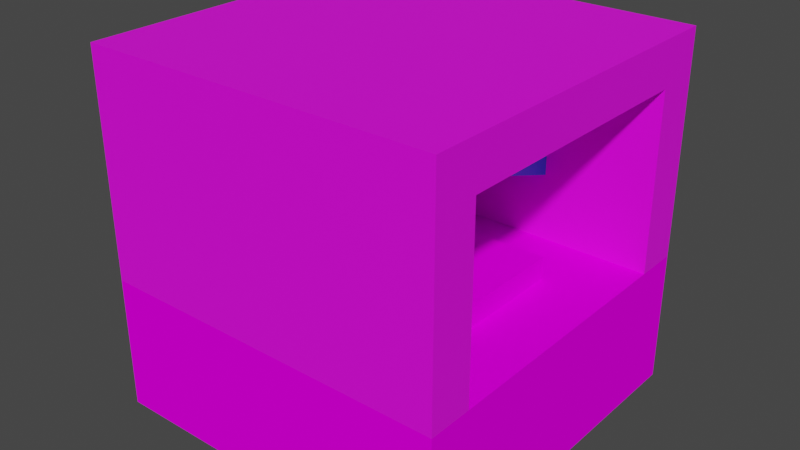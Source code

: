 # Source: redstone_energy_generator.blend  (saved by Blender 2.92.15; exported with 4.5.12 LTS)
import bpy
from mathutils import Matrix  # noqa: F401  (used for matrix-valued properties, if any)

bpy.ops.wm.read_factory_settings(use_empty=True)
scene = bpy.context.scene
scene.name = 'Scene'

# ---- images (referenced by path relative to the original .blend; pixels are not part of the script)
import os
ASSET_DIR = os.environ.get("B2B_ASSET_DIR", "")  # directory of the original .blend (textures are referenced by path, not embedded)
HERE = os.path.dirname(os.path.abspath(__file__))  # packed textures are extracted next to this script under _unpacked/

def load_image(name, relpath, width, height, colorspace="sRGB"):
    """Load a texture the original file referenced (path relative to the .blend, or extracted next to this script)."""
    p = next((c for c in (os.path.join(HERE, relpath), os.path.join(ASSET_DIR, relpath)) if relpath and os.path.exists(c)), "")
    if p:
        img = bpy.data.images.load(p, check_existing=True)
        img.name = name
    else:  # same state as the original file: an image datablock whose file is absent (Cycles renders it pink)
        img = bpy.data.images.new(name, width, height)
        img.source = "FILE"
        img.filepath = "//" + (relpath or name)
    img.colorspace_settings.name = colorspace
    return img
img_cobblestone_png = load_image('cobblestone.png', 'textures/cobblestone.png', 1024, 1024, 'sRGB')
img_redstone_energy_generator_upper_png = load_image('redstone_energy_generator_upper.png', 'textures/redstone_energy_generator_upper.png', 1024, 1024, 'sRGB')

# ---- materials (node trees are filled in below, after node groups)
mat_materialabsorber = bpy.data.materials.new('MaterialAbsorber')
mat_materialabsorber.alpha_threshold = 0.0
mat_materialabsorber.use_transparent_shadow = False
mat_materialabsorber.line_color = (0.0, 0.0, 0.0, 1.0)
mat_materialbottom = bpy.data.materials.new('MaterialBottom')
mat_materialbottom.use_transparent_shadow = False
mat_materialupperbase = bpy.data.materials.new('MaterialUpperBase')
mat_materialupperbase.use_transparent_shadow = False
mat_materialitembase = bpy.data.materials.new('MaterialItemBase')
mat_materialitembase.use_transparent_shadow = False

# ---- material node trees
mat_materialabsorber.use_nodes = True; mat_materialabsorber.node_tree.nodes.clear()
_N = mat_materialabsorber.node_tree.nodes; _L = mat_materialabsorber.node_tree.links
n0 = _N.new('ShaderNodeOutputMaterial'); n0.name = 'Material Output'; n0.location = (300, 300)
n1 = _N.new('ShaderNodeBsdfPrincipled'); n1.name = 'Principled BSDF'; n1.location = (10, 300)
n1.distribution = 'GGX'
n1.subsurface_method = 'BURLEY'
n1.inputs[0].default_value = (0.04846, 0.5116, 0.8, 1.0)
n1.inputs[2].default_value = 0.4
n1.inputs[3].default_value = 1.45
n1.inputs[27].default_value = (0.0, 0.0, 0.0, 1.0)
n1.inputs[28].default_value = 1.0
_L.new(n1.outputs[0], n0.inputs[0])
n0.is_active_output = True
mat_materialbottom.use_nodes = True; mat_materialbottom.node_tree.nodes.clear()
_N = mat_materialbottom.node_tree.nodes; _L = mat_materialbottom.node_tree.links
n0 = _N.new('ShaderNodeBsdfPrincipled'); n0.name = 'Principled BSDF'; n0.location = (10, 300)
n0.distribution = 'GGX'
n0.subsurface_method = 'BURLEY'
n0.inputs[2].default_value = 0.8911
n0.inputs[3].default_value = 0.0
n0.inputs[13].default_value = 0.0
n0.inputs[20].default_value = 0.0
n0.inputs[27].default_value = (0.0, 0.0, 0.0, 1.0)
n0.inputs[28].default_value = 1.0
n1 = _N.new('ShaderNodeOutputMaterial'); n1.name = 'Material Output'; n1.location = (300, 300)
n2 = _N.new('ShaderNodeTexImage'); n2.name = 'Image Texture'; n2.location = (-280, 260)
n2.image = img_cobblestone_png
n2.interpolation = 'Closest'
n3 = _N.new('ShaderNodeNewGeometry'); n3.name = 'Geometry'; n3.location = (-180, -500)
_L.new(n0.outputs[0], n1.inputs[0])
_L.new(n2.outputs[0], n0.inputs[0])
_L.new(n3.outputs[1], n0.inputs[5])
n1.is_active_output = True
mat_materialupperbase.use_nodes = True; mat_materialupperbase.node_tree.nodes.clear()
_N = mat_materialupperbase.node_tree.nodes; _L = mat_materialupperbase.node_tree.links
n0 = _N.new('ShaderNodeBsdfPrincipled'); n0.name = 'Principled BSDF'; n0.location = (10, 300)
n0.distribution = 'GGX'
n0.subsurface_method = 'BURLEY'
n0.inputs[3].default_value = 1.45
n0.inputs[27].default_value = (0.0, 0.0, 0.0, 1.0)
n0.inputs[28].default_value = 1.0
n1 = _N.new('ShaderNodeOutputMaterial'); n1.name = 'Material Output'; n1.location = (300, 300)
n2 = _N.new('ShaderNodeTexImage'); n2.name = 'Image Texture'; n2.location = (-280, 260)
n2.image = img_redstone_energy_generator_upper_png
n2.interpolation = 'Closest'
_L.new(n0.outputs[0], n1.inputs[0])
_L.new(n2.outputs[0], n0.inputs[0])
n1.is_active_output = True
mat_materialitembase.use_nodes = True; mat_materialitembase.node_tree.nodes.clear()
_N = mat_materialitembase.node_tree.nodes; _L = mat_materialitembase.node_tree.links
n0 = _N.new('ShaderNodeBsdfPrincipled'); n0.name = 'Principled BSDF'; n0.location = (10, 300)
n0.distribution = 'GGX'
n0.subsurface_method = 'BURLEY'
n0.inputs[0].default_value = (1.0, 1.0, 1.0, 1.0)
n0.inputs[3].default_value = 1.45
n0.inputs[27].default_value = (0.0, 0.0, 0.0, 1.0)
n0.inputs[28].default_value = 1.0
n1 = _N.new('ShaderNodeOutputMaterial'); n1.name = 'Material Output'; n1.location = (300, 300)
_L.new(n0.outputs[0], n1.inputs[0])
n1.is_active_output = True

# ---- world
world_world = bpy.data.worlds.new('World'); scene.world = world_world
world_world.use_nodes = True; world_world.node_tree.nodes.clear()
_N = world_world.node_tree.nodes; _L = world_world.node_tree.links
n0 = _N.new('ShaderNodeOutputWorld'); n0.name = 'World Output'; n0.location = (300, 300)
n1 = _N.new('ShaderNodeBackground'); n1.name = 'Background'; n1.location = (10, 300)
n1.inputs[0].default_value = (0.05088, 0.05088, 0.05088, 1.0)
_L.new(n1.outputs[0], n0.inputs[0])
n0.is_active_output = True
world_world.color = (0.05088, 0.05088, 0.05088)
world_world.use_sun_shadow = False
world_world.sun_shadow_jitter_overblur = 0.0

# ---- meshes
me_cube = bpy.data.meshes.new('Cube')
me_cube.from_pydata([(0.5, 0.5, 0.375), (0.5, 0.5, 0.0), (0.5, -0.5, 0.375), (0.5, -0.5, 0.0), (-0.5, 0.5, 0.375), (-0.5, 0.5, 0.0), (-0.5, -0.5, 0.375), (-0.5, -0.5, 0.0), (-0.5, -0.375, 0.0), (0.3125, -0.1875, 0.375), (-0.5, -0.375, 0.375), (0.5, -0.375, 0.0), (-0.375, 0.5, 0.0), (-0.375, -0.5, 0.375), (-0.375, -0.5, 0.0), (-0.375, 0.5, 0.375), (-0.375, -0.375, 0.0), (-0.0625, -0.1875, 0.375), (-0.5, 0.375, 0.375), (0.5, 0.375, 0.0), (-0.5, 0.375, 0.0), (0.3125, 0.1875, 0.375), (-0.0625, 0.1875, 0.375), (-0.375, 0.375, 0.0), (-0.375, -0.5, 0.875), (-0.5, -0.5, 0.875), (0.1875, -0.375, 0.6875), (0.5, -0.5, 0.875), (-0.5, 0.375, 0.875), (-0.5, 0.5, 0.875), (-0.375, 0.5, 0.875), (0.5, 0.5, 0.875), (-0.5, -0.375, 0.875), (0.0625, -0.375, 0.6875), (0.0625, 0.375, 0.6875), (0.1875, 0.375, 0.6875), (-0.375, -0.5, 1.0), (-0.5, -0.5, 1.0), (0.5, -0.5, 1.0), (-0.5, 0.375, 1.0), (-0.5, 0.5, 1.0), (-0.375, 0.5, 1.0), (0.5, 0.5, 1.0), (-0.5, -0.375, 1.0), (0.5, 0.375, 1.0), (-0.375, 0.375, 1.0), (-0.375, -0.375, 1.0), (0.5, -0.375, 1.0), (0.1875, 0.375, 0.5625), (0.1875, -0.375, 0.5625), (0.0625, -0.375, 0.5625), (0.0625, 0.375, 0.5625), (0.3125, 0.1875, 0.4375), (0.3125, -0.1875, 0.4375), (-0.0625, -0.1875, 0.4375), (-0.0625, 0.1875, 0.4375), (-0.25, -0.375, 0.375), (0.5, -0.375, 0.375), (0.5, -0.375, 0.875), (-0.25, -0.375, 0.875), (0.09329, -0.25, 0.5933), (0.1567, -0.25, 0.5933), (0.1567, -0.25, 0.6567), (0.09329, -0.25, 0.6567), (-0.25, 0.375, 0.875), (-0.25, 0.375, 0.375), (0.5, 0.375, 0.375), (0.5, 0.375, 0.875), (0.09413, 0.25, 0.6559), (0.09413, 0.25, 0.5941), (0.1559, 0.25, 0.5941), (0.1559, 0.25, 0.6559)], [], [(6, 13, 24, 25), (14, 13, 6, 7), (20, 18, 4, 5), (16, 11, 3, 14), (11, 57, 2, 3), (12, 15, 0, 1), (19, 66, 57, 11), (23, 19, 11, 16), (7, 6, 10, 8), (4, 18, 28, 29), (21, 22, 55, 52), (20, 23, 16, 8), (5, 4, 15, 12), (8, 16, 14, 7), (3, 2, 13, 14), (56, 65, 64, 59), (5, 12, 23, 20), (33, 26, 62, 63), (35, 34, 68, 71), (12, 1, 19, 23), (1, 0, 66, 19), (8, 10, 18, 20), (15, 4, 29, 30), (0, 15, 30, 31), (2, 57, 58, 27), (10, 6, 25, 32), (13, 2, 27, 24), (66, 0, 31, 67), (18, 10, 32, 28), (64, 67, 58, 59), (25, 24, 36, 37), (28, 32, 43, 39), (30, 29, 40, 41), (31, 30, 41, 42), (24, 27, 38, 36), (32, 25, 37, 43), (29, 28, 39, 40), (47, 46, 36, 38), (46, 43, 37, 36), (41, 40, 39, 45), (42, 41, 45, 44), (45, 39, 43, 46), (44, 45, 46, 47), (42, 44, 67, 31), (44, 47, 58, 67), (47, 38, 27, 58), (21, 9, 57, 66), (9, 17, 56, 57), (17, 22, 65, 56), (22, 21, 66, 65), (52, 55, 54, 53), (17, 9, 53, 54), (22, 17, 54, 55), (9, 21, 52, 53), (50, 49, 57, 56), (49, 26, 58, 57), (33, 50, 56, 59), (26, 33, 59, 58), (61, 60, 63, 62), (26, 49, 61, 62), (50, 33, 63, 60), (49, 50, 60, 61), (51, 34, 64, 65), (48, 51, 65, 66), (35, 48, 66, 67), (34, 35, 67, 64), (69, 70, 71, 68), (51, 48, 70, 69), (48, 35, 71, 70), (34, 51, 69, 68)])
me_cube.polygons.foreach_set('material_index', [2, 1, 1, 1, 1, 1, 1, 1, 1, 2, 1, 1, 1, 1, 1, 2, 1, 0, 0, 1, 1, 1, 2, 2, 2, 2, 2, 2, 2, 2, 2, 2, 2, 2, 2, 2, 2, 2, 2, 2, 2, 2, 2, 2, 2, 2, 1, 1, 1, 1, 1, 1, 1, 1, 2, 2, 2, 2, 0, 0, 0, 0, 2, 2, 2, 2, 0, 0, 0, 0])
_uv = me_cube.uv_layers.new(name='UVMap')
_uv.uv.foreach_set('vector', [0.0, 0.375, 0.125, 0.375, 0.125, 0.875, 0.0, 0.875, 0.125, 0.3125, 0.125, 0.6875, 0.0, 0.6875, 0.0, 0.3125, 0.875, 0.3125, 0.875, 0.6875, 1.0, 0.6875, 1.0, 0.3125, 0.125, 0.125, 1.0, 0.125, 1.0, 0.0, 0.125, 0.0, 0.125, 0.3125, 0.125, 0.6875, 0.0, 0.6875, 0.0, 0.3125, 0.125, 0.3125, 0.125, 0.6875, 1.0, 0.6875, 1.0, 0.3125, 0.875, 0.3125, 0.875, 0.6875, 0.125, 0.6875, 0.125, 0.3125, 0.125, 0.875, 1.0, 0.875, 1.0, 0.125, 0.125, 0.125, 0.0, 0.3125, 0.0, 0.6875, 0.125, 0.6875, 0.125, 0.3125, 1.0, 0.375, 0.875, 0.375, 0.875, 0.875, 1.0, 0.875, 0.6912, 0.4356, 0.3088, 0.4356, 0.3088, 0.4993, 0.6912, 0.4993, 0.0, 0.875, 0.125, 0.875, 0.125, 0.125, 0.0, 0.125, 0.0, 0.3125, 0.0, 0.6875, 0.125, 0.6875, 0.125, 0.3125, 0.0, 0.125, 0.125, 0.125, 0.125, 0.0, 0.0, 0.0, 1.0, 0.3125, 1.0, 0.6875, 0.125, 0.6875, 0.125, 0.3125, 0.125, 0.4375, 0.875, 0.4375, 0.875, 0.9375, 0.125, 0.9375, 0.0, 1.0, 0.125, 1.0, 0.125, 0.875, 0.0, 0.875, 0.735, 0.625, 0.64, 0.625, 0.64, 0.625, 0.735, 0.625, 0.6504, 0.5625, 0.7246, 0.5625, 0.7246, 0.5625, 0.6504, 0.5625, 0.125, 1.0, 1.0, 1.0, 1.0, 0.875, 0.125, 0.875, 1.0, 0.3125, 1.0, 0.6875, 0.875, 0.6875, 0.875, 0.3125, 0.125, 0.3125, 0.125, 0.6875, 0.875, 0.6875, 0.875, 0.3125, 0.125, 0.375, 0.0, 0.375, 0.0, 0.875, 0.125, 0.875, 1.0, 0.375, 0.125, 0.375, 0.125, 0.875, 1.0, 0.875, 0.0, 0.1875, 0.125, 0.1875, 0.125, 0.6875, 0.0, 0.6875, 0.125, 0.375, 0.0, 0.375, 0.0, 0.875, 0.125, 0.875, 0.125, 0.375, 1.0, 0.375, 1.0, 0.875, 0.125, 0.875, 0.875, 0.1875, 1.0, 0.1875, 1.0, 0.6875, 0.875, 0.6875, 0.875, 0.375, 0.125, 0.375, 0.125, 0.875, 0.875, 0.875, 0.875, 0.875, 0.875, 0.125, 0.125, 0.125, 0.125, 0.875, 0.0, 0.875, 0.125, 0.875, 0.125, 1.0, 0.0, 1.0, 0.875, 0.875, 0.125, 0.875, 0.125, 1.0, 0.875, 1.0, 0.125, 0.875, 0.0, 0.875, 0.0, 1.0, 0.125, 1.0, 1.0, 0.875, 0.125, 0.875, 0.125, 1.0, 1.0, 1.0, 0.125, 0.875, 1.0, 0.875, 1.0, 1.0, 0.125, 1.0, 0.125, 0.875, 0.0, 0.875, 0.0, 1.0, 0.125, 1.0, 1.0, 0.875, 0.875, 0.875, 0.875, 1.0, 1.0, 1.0, 0.125, 0.0, 0.125, 0.875, 0.0, 0.875, 0.0, -5.96e-08, 0.125, 0.875, 0.125, 1.0, -5.96e-08, 1.0, 0.0, 0.875, 1.0, 0.875, 1.0, 1.0, 0.875, 1.0, 0.875, 0.875, 1.0, 0.0, 1.0, 0.875, 0.875, 0.875, 0.875, 0.0, 0.875, 0.875, 0.875, 1.0, 0.125, 1.0, 0.125, 0.875, 0.875, 0.0, 0.875, 0.875, 0.125, 0.875, 0.125, 0.0, 1.0, 0.8125, 0.875, 0.8125, 0.875, 0.6875, 1.0, 0.6875, 0.875, 0.8125, 0.125, 0.8125, 0.125, 0.6875, 0.875, 0.6875, 0.125, 0.8125, 0.0, 0.8125, 0.0, 0.6875, 0.125, 0.6875, 0.8125, 0.6875, 0.8125, 0.3125, 1.0, 0.125, 1.0, 0.875, 0.8125, 0.3125, 0.4375, 0.3125, 0.25, 0.125, 1.0, 0.125, 0.4375, 0.3125, 0.4375, 0.6875, 0.25, 0.875, 0.25, 0.125, 0.4375, 0.6875, 0.8125, 0.6875, 1.0, 0.875, 0.25, 0.875, 0.6912, 0.6912, 0.3088, 0.6912, 0.3088, 0.3088, 0.6912, 0.3088, 0.3088, 0.4356, 0.6912, 0.4356, 0.6912, 0.4993, 0.3088, 0.4993, 0.6912, 0.4356, 0.3088, 0.4356, 0.3088, 0.4993, 0.6912, 0.4993, 0.3088, 0.4356, 0.6912, 0.4356, 0.6912, 0.4993, 0.3088, 0.4993, 0.4375, 0.625, 0.5625, 0.625, 0.875, 0.4375, 0.125, 0.4375, 0.5625, 0.625, 0.5625, 0.75, 0.875, 0.9375, 0.875, 0.4375, 0.4375, 0.75, 0.4375, 0.625, 0.125, 0.4375, 0.125, 0.9375, 0.5625, 0.75, 0.4375, 0.75, 0.125, 0.9375, 0.875, 0.9375, 0.64, 0.625, 0.735, 0.625, 0.735, 0.625, 0.64, 0.625, 0.64, 0.625, 0.64, 0.625, 0.64, 0.625, 0.64, 0.625, 0.735, 0.625, 0.735, 0.625, 0.735, 0.625, 0.735, 0.625, 0.64, 0.625, 0.735, 0.625, 0.735, 0.625, 0.64, 0.625, 0.4375, 0.625, 0.4375, 0.75, 0.125, 0.9375, 0.125, 0.4375, 0.5625, 0.625, 0.4375, 0.625, 0.125, 0.4375, 0.875, 0.4375, 0.5625, 0.75, 0.5625, 0.625, 0.875, 0.4375, 0.875, 0.9375, 0.4375, 0.75, 0.5625, 0.75, 0.875, 0.9375, 0.125, 0.9375, 0.7246, 0.5625, 0.6504, 0.5625, 0.6504, 0.5625, 0.7246, 0.5625, 0.7246, 0.5625, 0.6504, 0.5625, 0.6504, 0.5625, 0.7246, 0.5625, 0.6504, 0.5625, 0.6504, 0.5625, 0.6504, 0.5625, 0.6504, 0.5625, 0.7246, 0.5625, 0.7246, 0.5625, 0.7246, 0.5625, 0.7246, 0.5625])
me_cube.materials.append(mat_materialabsorber)
me_cube.materials.append(mat_materialbottom)
me_cube.materials.append(mat_materialupperbase)
me_cube.materials.append(mat_materialitembase)
me_cube.use_remesh_preserve_volume = False
me_cube.use_remesh_preserve_attributes = False
me_cube.use_mirror_vertex_groups = False
me_cube.update()

# ---- objects
ob_cube = bpy.data.objects.new('Cube', me_cube)

# ---- transforms, parenting, visibility, modifiers, constraints
ob_cube.location = (0.5, -0.5, 0.0)
ob_cube.lock_rotations_4d = False
ob_cube.empty_display_type = 'ARROWS'
ob_cube.lineart.crease_threshold = 0.0

# ---- collection membership
scene.collection.objects.link(ob_cube)

# ---- scene / render settings (as saved in the file)
scene.frame_start = 1; scene.frame_end = 250; scene.frame_set(102)
scene.render.engine = 'BLENDER_EEVEE_NEXT'
scene.cycles.use_denoising = False
scene.cycles.samples = 128
scene.cycles.sampling_pattern = 'TABULATED_SOBOL'
scene.cycles.use_adaptive_sampling = False
scene.cycles.use_light_tree = False
scene.view_settings.view_transform = 'Filmic'
scene.unit_settings.scale_length = 16.0
bpy.context.view_layer.update()

# ---- added for rendering (the .blend has no active camera and no usable light): camera, sun
cam_auto = bpy.data.cameras.new('AutoCamera')
cam_auto.lens = 50.0
cam_auto.sensor_width = 36.0
cam_auto.clip_end = 1000.0
ob_auto_camera = bpy.data.objects.new('AutoCamera', cam_auto)
scene.collection.objects.link(ob_auto_camera)
ob_auto_camera.location = (2.10254, -2.42304, 1.78203)
ob_auto_camera.rotation_euler = (1.09748, -7.21219e-08, 0.694738)
scene.camera = ob_auto_camera
light_auto_sun = bpy.data.lights.new('AutoSun', 'SUN')
light_auto_sun.energy = 3.0
light_auto_sun.angle = 0.0523599
ob_auto_sun = bpy.data.objects.new('AutoSun', light_auto_sun)
scene.collection.objects.link(ob_auto_sun)
ob_auto_sun.rotation_euler = (0.872665, 0.174533, 0.523599)
bpy.context.view_layer.update()
